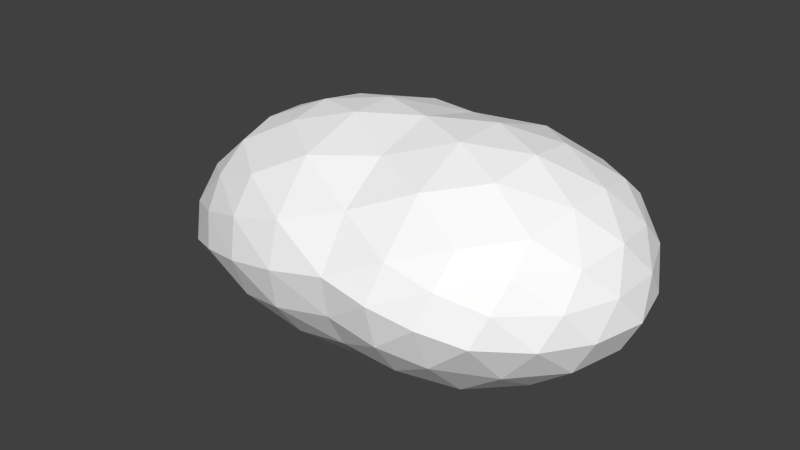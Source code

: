 # Source: bee3.blend  (saved by Blender 2.71.0; exported with 4.5.12 LTS)
import bpy
from mathutils import Matrix  # noqa: F401  (used for matrix-valued properties, if any)

bpy.ops.wm.read_factory_settings(use_empty=True)
scene = bpy.context.scene
scene.name = 'Scene'

# ---- collections
col_collection_1 = bpy.data.collections.new('Collection 1'); scene.collection.children.link(col_collection_1)

# ---- materials (node trees are filled in below, after node groups)
mat_colobotmesh_mat_1 = bpy.data.materials.new('ColobotMesh_mat_1')
mat_colobotmesh_mat_1.alpha_threshold = 0.0
mat_colobotmesh_mat_1.use_transparent_shadow = False
mat_colobotmesh_mat_1.diffuse_color = (1.0, 1.0, 1.0, 1.0)
mat_colobotmesh_mat_1.specular_color = (0.0, 0.0, 0.0)
mat_colobotmesh_mat_1.roughness = 0.5

# ---- material node trees

# ---- world
world_world = bpy.data.worlds.new('World'); scene.world = world_world
world_world.color = (0.05088, 0.05088, 0.05088)
world_world.use_sun_shadow = False
world_world.sun_shadow_jitter_overblur = 0.0
world_world.cycles.sampling_method = 'MANUAL'
world_world.cycles.sample_map_resolution = 256

# ---- meshes
me_colobotmesh = bpy.data.meshes.new('ColobotMesh_')
me_colobotmesh.from_pydata([(-0.4096, 0.1028, -1.217), (-3.337, 0.723, -0.5814), (-3.337, 0.723, 0.5787), (-1.777, 1.169, 0.0), (-3.254, -0.09155, -1.137), (-1.632, 0.3392, -1.414), (-3.48, -0.9156, 0.0), (-1.661, -0.6827, -0.859), (-3.254, -0.09155, 1.134), (-1.661, -0.6827, 0.8593), (-1.632, 0.3392, 1.415), (-4.4, -0.5871, 0.0), (-0.4096, 0.1028, 1.216), (-0.4371, -0.7285, 0.0), (0.3102, 0.03618, 0.0), (-0.2882, 0.8119, 0.6604), (-0.2882, 0.8119, -0.6621), (-3.895, 0.287, -0.4213), (-4.25, -0.1497, -0.2275), (-3.393, -0.4791, -0.8426), (-3.468, -0.7537, -0.4636), (-3.873, -0.8507, 5.296e-05), (-4.18, -0.7412, 5.296e-05), (-2.819, 0.6898, -0.978), (-2.251, 0.5619, -1.256), (-0.3155, 0.3635, 1.098), (-0.275, 0.5998, 0.9131), (-1.187, -0.4733, 1.089), (-0.7703, -0.2114, 1.208), (-1.647, -0.8681, -0.2862), (-1.647, -0.8681, 0.2866), (-2.819, 0.6898, 0.9765), (-2.251, 0.5619, 1.255), (-0.7856, 0.1821, -1.364), (-1.193, 0.261, -1.43), (-2.74, 0.05484, -1.326), (-2.199, 0.1984, -1.418), (-2.763, -0.3478, 1.161), (-2.232, -0.5448, 1.07), (-1.138, 0.5823, -1.271), (-0.6899, 0.7398, -1.02), (-2.861, 0.9816, -0.4223), (-2.341, 1.13, -0.2286), (0.227, 0.3304, 0.2466), (0.02754, 0.589, 0.4667), (-1.138, 0.5823, 1.271), (-0.69, 0.7399, 1.019), (-1.233, 1.168, 0.2592), (-0.7364, 1.049, 0.4794), (-3.798, -0.3164, -0.8054), (-4.18, -0.4816, -0.4265), (-2.74, 0.05498, 1.324), (-2.199, 0.1986, 1.418), (-2.888, -0.9495, -0.3107), (-2.281, -0.8719, -0.597), (-0.3155, 0.3634, -1.1), (-0.275, 0.5998, -0.9148), (0.2271, 0.3305, -0.2471), (0.02764, 0.5891, -0.4678), (-1.733, 1.028, -0.6028), (-1.685, 0.7512, -1.074), (-3.365, 0.4798, -0.8487), (-3.337, 0.2083, -1.034), (-3.468, -0.7536, 0.4626), (-3.393, -0.4789, 0.8406), (-1.233, 1.168, -0.2598), (-0.7364, 1.049, -0.4805), (-1.219, -0.7955, -0.595), (-0.8112, -0.8108, -0.3087), (-1.219, -0.7955, 0.5952), (-0.8112, -0.8108, 0.3088), (-2.861, 0.9815, 0.4205), (-2.341, 1.13, 0.2276), (-1.193, 0.261, 1.43), (-0.7857, 0.1822, 1.363), (-3.895, 0.2869, 0.4196), (-4.25, -0.1498, 0.2267), (-3.395, 0.8094, -0.1947), (-3.395, 0.8094, 0.192), (-1.638, -0.03187, -1.358), (-1.648, -0.3725, -1.173), (-0.04452, 0.05866, -0.8756), (0.1954, 0.03644, -0.4698), (-1.733, 1.028, 0.603), (-1.685, 0.7511, 1.075), (-0.2195, 0.9089, 0.2196), (-0.2195, 0.9089, -0.2213), (-0.0447, 0.05871, 0.8743), (0.1952, 0.03649, 0.4691), (-2.888, -0.9494, 0.3108), (-2.281, -0.8718, 0.5973), (-1.648, -0.3725, 1.173), (-1.638, -0.03183, 1.358), (-0.7703, -0.2113, -1.209), (-1.187, -0.4732, -1.089), (-2.763, -0.3477, -1.163), (-2.232, -0.5448, -1.07), (-0.3217, -0.2668, -0.905), (-0.3308, -0.544, -0.4991), (-0.3217, -0.2668, 0.9037), (-0.3309, -0.5439, 0.4984), (-3.365, 0.4799, 0.8459), (-3.337, 0.2084, 1.031), (-3.798, -0.3163, 0.8035), (-4.18, -0.4815, 0.4254), (-0.09462, -0.5216, 2.936e-05), (0.1545, -0.2667, 2.936e-05), (-2.888, 1.045, -0.0009501), (-2.805, 0.3923, -1.216), (-2.853, -0.7385, -0.8048), (-2.853, -0.7383, 0.8038), (-2.805, 0.3924, 1.214), (-2.325, 0.9464, -0.8262), (-2.23, -0.1895, -1.333), (-2.286, -0.9932, 0.0002027), (-2.23, -0.1894, 1.333), (-2.325, 0.9463, 0.8255), (-3.909, -0.01047, -0.6592), (-3.91, -0.6588, -0.4393), (-3.91, -0.6586, 0.4384), (-3.909, -0.01043, 0.6573), (-3.963, 0.3271, -0.0008667), (0.02494, -0.2822, 0.4832), (0.0461, 0.3332, 0.7058), (0.0968, 0.6347, -0.0005656), (0.04626, 0.3332, -0.707), (0.02516, -0.2823, -0.4839), (-1.193, -0.9143, 0.0001791), (-1.17, -0.1215, 1.347), (-1.159, 0.9754, 0.8515), (-1.159, 0.9754, -0.8518), (-1.17, -0.1216, -1.347), (-0.7423, -0.591, 0.8292), (-0.7131, 0.4771, 1.246), (-0.7064, 1.122, -0.0005848), (-0.7131, 0.477, -1.247), (-0.7422, -0.591, -0.8298)], [], [(1, 77, 41), (4, 62, 35), (6, 20, 53), (8, 64, 37), (2, 101, 31), (3, 59, 42), (5, 79, 36), (7, 29, 54), (9, 91, 38), (10, 84, 32), (1, 61, 17), (4, 19, 49), (6, 63, 21), (8, 102, 103), (2, 78, 75), (12, 99, 87), (15, 26, 44), (16, 86, 58), (0, 55, 81), (13, 98, 105), (9, 30, 69), (10, 92, 73), (3, 83, 47), (5, 60, 39), (7, 80, 94), (13, 100, 70), (12, 25, 74), (15, 85, 48), (16, 56, 40), (0, 97, 93), (42, 72, 3), (41, 107, 42), (42, 107, 72), (107, 71, 72), (41, 77, 107), (77, 78, 107), (107, 78, 71), (78, 2, 71), (36, 24, 5), (35, 108, 36), (36, 108, 24), (108, 23, 24), (35, 62, 108), (62, 61, 108), (108, 61, 23), (61, 1, 23), (54, 96, 7), (53, 109, 54), (54, 109, 96), (109, 95, 96), (53, 20, 109), (20, 19, 109), (109, 19, 95), (19, 4, 95), (38, 90, 9), (37, 110, 38), (38, 110, 90), (110, 89, 90), (37, 64, 110), (64, 63, 110), (110, 63, 89), (63, 6, 89), (32, 52, 10), (31, 111, 32), (32, 111, 52), (111, 51, 52), (31, 101, 111), (101, 102, 111), (111, 102, 51), (102, 8, 51), (41, 23, 1), (42, 112, 41), (41, 112, 23), (112, 24, 23), (42, 59, 112), (59, 60, 112), (112, 60, 24), (60, 5, 24), (35, 95, 4), (36, 113, 35), (35, 113, 95), (113, 96, 95), (36, 79, 113), (79, 80, 113), (113, 80, 96), (80, 7, 96), (53, 89, 6), (54, 114, 53), (53, 114, 89), (114, 90, 89), (54, 29, 114), (29, 30, 114), (114, 30, 90), (30, 9, 90), (37, 51, 8), (38, 115, 37), (37, 115, 51), (115, 52, 51), (38, 91, 115), (91, 92, 115), (115, 92, 52), (92, 10, 52), (31, 71, 2), (32, 116, 31), (31, 116, 71), (116, 72, 71), (32, 84, 116), (84, 83, 116), (116, 83, 72), (83, 3, 72), (18, 50, 11), (17, 117, 18), (18, 117, 50), (117, 49, 50), (17, 61, 117), (61, 62, 117), (117, 62, 49), (62, 4, 49), (50, 22, 11), (49, 118, 50), (50, 118, 22), (118, 21, 22), (49, 19, 118), (19, 20, 118), (118, 20, 21), (20, 6, 21), (22, 104, 11), (21, 119, 22), (22, 119, 104), (119, 103, 104), (21, 63, 119), (63, 64, 119), (119, 64, 103), (64, 8, 103), (104, 76, 11), (103, 120, 104), (104, 120, 76), (120, 75, 76), (103, 102, 120), (102, 101, 120), (120, 101, 75), (101, 2, 75), (76, 18, 11), (75, 121, 76), (76, 121, 18), (121, 17, 18), (75, 78, 121), (78, 77, 121), (121, 77, 17), (77, 1, 17), (88, 106, 14), (87, 122, 88), (88, 122, 106), (122, 105, 106), (87, 99, 122), (99, 100, 122), (122, 100, 105), (100, 13, 105), (43, 88, 14), (44, 123, 43), (43, 123, 88), (123, 87, 88), (44, 26, 123), (26, 25, 123), (123, 25, 87), (25, 12, 87), (57, 43, 14), (58, 124, 57), (57, 124, 43), (124, 44, 43), (58, 86, 124), (86, 85, 124), (124, 85, 44), (85, 15, 44), (82, 57, 14), (81, 125, 82), (82, 125, 57), (125, 58, 57), (81, 55, 125), (55, 56, 125), (125, 56, 58), (56, 16, 58), (106, 82, 14), (105, 126, 106), (106, 126, 82), (126, 81, 82), (105, 98, 126), (98, 97, 126), (126, 97, 81), (97, 0, 81), (70, 68, 13), (69, 127, 70), (70, 127, 68), (127, 67, 68), (69, 30, 127), (30, 29, 127), (127, 29, 67), (29, 7, 67), (74, 28, 12), (73, 128, 74), (74, 128, 28), (128, 27, 28), (73, 92, 128), (92, 91, 128), (128, 91, 27), (91, 9, 27), (48, 46, 15), (47, 129, 48), (48, 129, 46), (129, 45, 46), (47, 83, 129), (83, 84, 129), (129, 84, 45), (84, 10, 45), (40, 66, 16), (39, 130, 40), (40, 130, 66), (130, 65, 66), (39, 60, 130), (60, 59, 130), (130, 59, 65), (59, 3, 65), (93, 33, 0), (94, 131, 93), (93, 131, 33), (131, 34, 33), (94, 80, 131), (80, 79, 131), (131, 79, 34), (79, 5, 34), (69, 27, 9), (70, 132, 69), (69, 132, 27), (132, 28, 27), (70, 100, 132), (100, 99, 132), (132, 99, 28), (99, 12, 28), (73, 45, 10), (74, 133, 73), (73, 133, 45), (133, 46, 45), (74, 25, 133), (25, 26, 133), (133, 26, 46), (26, 15, 46), (47, 65, 3), (48, 134, 47), (47, 134, 65), (134, 66, 65), (48, 85, 134), (85, 86, 134), (134, 86, 66), (86, 16, 66), (39, 34, 5), (40, 135, 39), (39, 135, 34), (135, 33, 34), (40, 56, 135), (56, 55, 135), (135, 55, 33), (55, 0, 33), (94, 67, 7), (93, 136, 94), (94, 136, 67), (136, 68, 67), (93, 97, 136), (97, 98, 136), (136, 98, 68), (98, 13, 68)])
_uv = me_colobotmesh.uv_layers.new(name='UV_1')
_uv.uv.foreach_set('vector', [0.1139, 0.4494, 0.1139, 0.4831, 0.1687, 0.4663, 0.1227, 0.4011, 0.1198, 0.4172, 0.1796, 0.3931, 0.09883, 0.5, 0.1068, 0.467, 0.1627, 0.4751, 0.1227, 0.5986, 0.1147, 0.5658, 0.1786, 0.5907, 0.1139, 0.5503, 0.1168, 0.5664, 0.1738, 0.5746, 0.2782, 0.5, 0.2833, 0.459, 0.2234, 0.4831, 0.2935, 0.377, 0.2925, 0.3931, 0.2366, 0.385, 0.2905, 0.4253, 0.2905, 0.4751, 0.2266, 0.4502, 0.2905, 0.5747, 0.2915, 0.5908, 0.2345, 0.5827, 0.2935, 0.623, 0.2884, 0.582, 0.2337, 0.5988, 0.1139, 0.4494, 0.1168, 0.4333, 0.07661, 0.4663, 0.1227, 0.4011, 0.1147, 0.4341, 0.08243, 0.4341, 0.09883, 0.5, 0.1068, 0.5329, 0.06654, 0.5, 0.1227, 0.5986, 0.1198, 0.5825, 0.08243, 0.5658, 0.1139, 0.5503, 0.1139, 0.5167, 0.07661, 0.5335, 0.4222, 0.6058, 0.4213, 0.5705, 0.4475, 0.5705, 0.435, 0.5574, 0.4308, 0.5735, 0.456, 0.5383, 0.435, 0.4424, 0.435, 0.4807, 0.456, 0.4616, 0.4222, 0.3941, 0.4265, 0.4102, 0.4475, 0.4294, 0.4193, 0.5, 0.4203, 0.4647, 0.4456, 0.5, 0.2905, 0.5747, 0.2905, 0.5249, 0.3334, 0.5498, 0.2935, 0.623, 0.2925, 0.6069, 0.3364, 0.6173, 0.2782, 0.5, 0.2833, 0.541, 0.3305, 0.5191, 0.2935, 0.377, 0.2884, 0.418, 0.3407, 0.3988, 0.2905, 0.4253, 0.2915, 0.4092, 0.3344, 0.4149, 0.4193, 0.5, 0.4203, 0.5352, 0.3764, 0.5249, 0.4222, 0.6058, 0.4265, 0.5896, 0.3793, 0.6115, 0.435, 0.5574, 0.435, 0.5191, 0.3828, 0.5383, 0.435, 0.4424, 0.4308, 0.4263, 0.3879, 0.4206, 0.4222, 0.3941, 0.4213, 0.4294, 0.3783, 0.4045, 0.2234, 0.4831, 0.2234, 0.5168, 0.2782, 0.5, 0.1687, 0.4663, 0.1687, 0.4999, 0.2234, 0.4831, 0.2234, 0.4831, 0.1687, 0.4999, 0.2234, 0.5168, 0.1687, 0.4999, 0.1687, 0.5335, 0.2234, 0.5168, 0.1687, 0.4663, 0.1139, 0.4831, 0.1687, 0.4999, 0.1139, 0.4831, 0.1139, 0.5167, 0.1687, 0.4999, 0.1687, 0.4999, 0.1139, 0.5167, 0.1687, 0.5335, 0.1139, 0.5167, 0.1139, 0.5503, 0.1687, 0.5335, 0.2366, 0.385, 0.2337, 0.4011, 0.2935, 0.377, 0.1796, 0.3931, 0.1767, 0.4092, 0.2366, 0.385, 0.2366, 0.385, 0.1767, 0.4092, 0.2337, 0.4011, 0.1767, 0.4092, 0.1738, 0.4253, 0.2337, 0.4011, 0.1796, 0.3931, 0.1198, 0.4172, 0.1767, 0.4092, 0.1198, 0.4172, 0.1168, 0.4333, 0.1767, 0.4092, 0.1767, 0.4092, 0.1168, 0.4333, 0.1738, 0.4253, 0.1168, 0.4333, 0.1139, 0.4494, 0.1738, 0.4253, 0.2266, 0.4502, 0.2345, 0.4172, 0.2905, 0.4253, 0.1627, 0.4751, 0.1706, 0.4421, 0.2266, 0.4502, 0.2266, 0.4502, 0.1706, 0.4421, 0.2345, 0.4172, 0.1706, 0.4421, 0.1786, 0.4092, 0.2345, 0.4172, 0.1627, 0.4751, 0.1068, 0.467, 0.1706, 0.4421, 0.1068, 0.467, 0.1147, 0.4341, 0.1706, 0.4421, 0.1706, 0.4421, 0.1147, 0.4341, 0.1786, 0.4092, 0.1147, 0.4341, 0.1227, 0.4011, 0.1786, 0.4092, 0.2345, 0.5827, 0.2266, 0.5498, 0.2905, 0.5747, 0.1786, 0.5907, 0.1706, 0.5578, 0.2345, 0.5827, 0.2345, 0.5827, 0.1706, 0.5578, 0.2266, 0.5498, 0.1706, 0.5578, 0.1627, 0.5249, 0.2266, 0.5498, 0.1786, 0.5907, 0.1147, 0.5658, 0.1706, 0.5578, 0.1147, 0.5658, 0.1068, 0.5329, 0.1706, 0.5578, 0.1706, 0.5578, 0.1068, 0.5329, 0.1627, 0.5249, 0.1068, 0.5329, 0.09883, 0.5, 0.1627, 0.5249, 0.2337, 0.5988, 0.2366, 0.6149, 0.2935, 0.623, 0.1738, 0.5746, 0.1767, 0.5907, 0.2337, 0.5988, 0.2337, 0.5988, 0.1767, 0.5907, 0.2366, 0.6149, 0.1767, 0.5907, 0.1796, 0.6068, 0.2366, 0.6149, 0.1738, 0.5746, 0.1168, 0.5664, 0.1767, 0.5907, 0.1168, 0.5664, 0.1198, 0.5825, 0.1767, 0.5907, 0.1767, 0.5907, 0.1198, 0.5825, 0.1796, 0.6068, 0.1198, 0.5825, 0.1227, 0.5986, 0.1796, 0.6068, 0.1687, 0.4663, 0.1738, 0.4253, 0.1139, 0.4494, 0.2234, 0.4831, 0.2286, 0.4421, 0.1687, 0.4663, 0.1687, 0.4663, 0.2286, 0.4421, 0.1738, 0.4253, 0.2286, 0.4421, 0.2337, 0.4011, 0.1738, 0.4253, 0.2234, 0.4831, 0.2833, 0.459, 0.2286, 0.4421, 0.2833, 0.459, 0.2884, 0.418, 0.2286, 0.4421, 0.2286, 0.4421, 0.2884, 0.418, 0.2337, 0.4011, 0.2884, 0.418, 0.2935, 0.377, 0.2337, 0.4011, 0.1796, 0.3931, 0.1786, 0.4092, 0.1227, 0.4011, 0.2366, 0.385, 0.2355, 0.4011, 0.1796, 0.3931, 0.1796, 0.3931, 0.2355, 0.4011, 0.1786, 0.4092, 0.2355, 0.4011, 0.2345, 0.4172, 0.1786, 0.4092, 0.2366, 0.385, 0.2925, 0.3931, 0.2355, 0.4011, 0.2925, 0.3931, 0.2915, 0.4092, 0.2355, 0.4011, 0.2355, 0.4011, 0.2915, 0.4092, 0.2345, 0.4172, 0.2915, 0.4092, 0.2905, 0.4253, 0.2345, 0.4172, 0.1627, 0.4751, 0.1627, 0.5249, 0.09883, 0.5, 0.2266, 0.4502, 0.2266, 0.5, 0.1627, 0.4751, 0.1627, 0.4751, 0.2266, 0.5, 0.1627, 0.5249, 0.2266, 0.5, 0.2266, 0.5498, 0.1627, 0.5249, 0.2266, 0.4502, 0.2905, 0.4751, 0.2266, 0.5, 0.2905, 0.4751, 0.2905, 0.5249, 0.2266, 0.5, 0.2266, 0.5, 0.2905, 0.5249, 0.2266, 0.5498, 0.2905, 0.5249, 0.2905, 0.5747, 0.2266, 0.5498, 0.1786, 0.5907, 0.1796, 0.6068, 0.1227, 0.5986, 0.2345, 0.5827, 0.2355, 0.5988, 0.1786, 0.5907, 0.1786, 0.5907, 0.2355, 0.5988, 0.1796, 0.6068, 0.2355, 0.5988, 0.2366, 0.6149, 0.1796, 0.6068, 0.2345, 0.5827, 0.2915, 0.5908, 0.2355, 0.5988, 0.2915, 0.5908, 0.2925, 0.6069, 0.2355, 0.5988, 0.2355, 0.5988, 0.2925, 0.6069, 0.2366, 0.6149, 0.2925, 0.6069, 0.2935, 0.623, 0.2366, 0.6149, 0.1738, 0.5746, 0.1687, 0.5335, 0.1139, 0.5503, 0.2337, 0.5988, 0.2286, 0.5578, 0.1738, 0.5746, 0.1738, 0.5746, 0.2286, 0.5578, 0.1687, 0.5335, 0.2286, 0.5578, 0.2234, 0.5168, 0.1687, 0.5335, 0.2337, 0.5988, 0.2884, 0.582, 0.2286, 0.5578, 0.2884, 0.582, 0.2833, 0.541, 0.2286, 0.5578, 0.2286, 0.5578, 0.2833, 0.541, 0.2234, 0.5168, 0.2833, 0.541, 0.2782, 0.5, 0.2234, 0.5168, 0.03928, 0.4831, 0.04219, 0.467, 0.001953, 0.5, 0.07661, 0.4663, 0.07952, 0.4502, 0.03928, 0.4831, 0.03928, 0.4831, 0.07952, 0.4502, 0.04219, 0.467, 0.07952, 0.4502, 0.08243, 0.4341, 0.04219, 0.467, 0.07661, 0.4663, 0.1168, 0.4333, 0.07952, 0.4502, 0.1168, 0.4333, 0.1198, 0.4172, 0.07952, 0.4502, 0.07952, 0.4502, 0.1198, 0.4172, 0.08243, 0.4341, 0.1198, 0.4172, 0.1227, 0.4011, 0.08243, 0.4341, 0.04219, 0.467, 0.03425, 0.5, 0.001953, 0.5, 0.08243, 0.4341, 0.07448, 0.467, 0.04219, 0.467, 0.04219, 0.467, 0.07448, 0.467, 0.03425, 0.5, 0.07448, 0.467, 0.06654, 0.5, 0.03425, 0.5, 0.08243, 0.4341, 0.1147, 0.4341, 0.07448, 0.467, 0.1147, 0.4341, 0.1068, 0.467, 0.07448, 0.467, 0.07448, 0.467, 0.1068, 0.467, 0.06654, 0.5, 0.1068, 0.467, 0.09883, 0.5, 0.06654, 0.5, 0.03425, 0.5, 0.04219, 0.5329, 0.001953, 0.5, 0.06654, 0.5, 0.07448, 0.5329, 0.03425, 0.5, 0.03425, 0.5, 0.07448, 0.5329, 0.04219, 0.5329, 0.07448, 0.5329, 0.08243, 0.5658, 0.04219, 0.5329, 0.06654, 0.5, 0.1068, 0.5329, 0.07448, 0.5329, 0.1068, 0.5329, 0.1147, 0.5658, 0.07448, 0.5329, 0.07448, 0.5329, 0.1147, 0.5658, 0.08243, 0.5658, 0.1147, 0.5658, 0.1227, 0.5986, 0.08243, 0.5658, 0.04219, 0.5329, 0.03928, 0.5168, 0.001953, 0.5, 0.08243, 0.5658, 0.07952, 0.5497, 0.04219, 0.5329, 0.04219, 0.5329, 0.07952, 0.5497, 0.03928, 0.5168, 0.07952, 0.5497, 0.07661, 0.5335, 0.03928, 0.5168, 0.08243, 0.5658, 0.1198, 0.5825, 0.07952, 0.5497, 0.1198, 0.5825, 0.1168, 0.5664, 0.07952, 0.5497, 0.07952, 0.5497, 0.1168, 0.5664, 0.07661, 0.5335, 0.1168, 0.5664, 0.1139, 0.5503, 0.07661, 0.5335, 0.03928, 0.5168, 0.03928, 0.4831, 0.001953, 0.5, 0.07661, 0.5335, 0.07661, 0.4999, 0.03928, 0.5168, 0.03928, 0.5168, 0.07661, 0.4999, 0.03928, 0.4831, 0.07661, 0.4999, 0.07661, 0.4663, 0.03928, 0.4831, 0.07661, 0.5335, 0.1139, 0.5167, 0.07661, 0.4999, 0.1139, 0.5167, 0.1139, 0.4831, 0.07661, 0.4999, 0.07661, 0.4999, 0.1139, 0.4831, 0.07661, 0.4663, 0.1139, 0.4831, 0.1139, 0.4494, 0.07661, 0.4663, 0.4728, 0.5352, 0.4718, 0.5, 0.498, 0.5, 0.4475, 0.5705, 0.4465, 0.5352, 0.4728, 0.5352, 0.4728, 0.5352, 0.4465, 0.5352, 0.4718, 0.5, 0.4465, 0.5352, 0.4456, 0.5, 0.4718, 0.5, 0.4475, 0.5705, 0.4213, 0.5705, 0.4465, 0.5352, 0.4213, 0.5705, 0.4203, 0.5352, 0.4465, 0.5352, 0.4465, 0.5352, 0.4203, 0.5352, 0.4456, 0.5, 0.4203, 0.5352, 0.4193, 0.5, 0.4456, 0.5, 0.477, 0.5191, 0.4728, 0.5352, 0.498, 0.5, 0.456, 0.5383, 0.4518, 0.5544, 0.477, 0.5191, 0.477, 0.5191, 0.4518, 0.5544, 0.4728, 0.5352, 0.4518, 0.5544, 0.4475, 0.5705, 0.4728, 0.5352, 0.456, 0.5383, 0.4308, 0.5735, 0.4518, 0.5544, 0.4308, 0.5735, 0.4265, 0.5896, 0.4518, 0.5544, 0.4518, 0.5544, 0.4265, 0.5896, 0.4475, 0.5705, 0.4265, 0.5896, 0.4222, 0.6058, 0.4475, 0.5705, 0.477, 0.4808, 0.477, 0.5191, 0.498, 0.5, 0.456, 0.4616, 0.456, 0.4999, 0.477, 0.4808, 0.477, 0.4808, 0.456, 0.4999, 0.477, 0.5191, 0.456, 0.4999, 0.456, 0.5383, 0.477, 0.5191, 0.456, 0.4616, 0.435, 0.4807, 0.456, 0.4999, 0.435, 0.4807, 0.435, 0.5191, 0.456, 0.4999, 0.456, 0.4999, 0.435, 0.5191, 0.456, 0.5383, 0.435, 0.5191, 0.435, 0.5574, 0.456, 0.5383, 0.4728, 0.4647, 0.477, 0.4808, 0.498, 0.5, 0.4475, 0.4294, 0.4518, 0.4455, 0.4728, 0.4647, 0.4728, 0.4647, 0.4518, 0.4455, 0.477, 0.4808, 0.4518, 0.4455, 0.456, 0.4616, 0.477, 0.4808, 0.4475, 0.4294, 0.4265, 0.4102, 0.4518, 0.4455, 0.4265, 0.4102, 0.4308, 0.4263, 0.4518, 0.4455, 0.4518, 0.4455, 0.4308, 0.4263, 0.456, 0.4616, 0.4308, 0.4263, 0.435, 0.4424, 0.456, 0.4616, 0.4718, 0.5, 0.4728, 0.4647, 0.498, 0.5, 0.4456, 0.5, 0.4465, 0.4647, 0.4718, 0.5, 0.4718, 0.5, 0.4465, 0.4647, 0.4728, 0.4647, 0.4465, 0.4647, 0.4475, 0.4294, 0.4728, 0.4647, 0.4456, 0.5, 0.4203, 0.4647, 0.4465, 0.4647, 0.4203, 0.4647, 0.4213, 0.4294, 0.4465, 0.4647, 0.4465, 0.4647, 0.4213, 0.4294, 0.4475, 0.4294, 0.4213, 0.4294, 0.4222, 0.3941, 0.4475, 0.4294, 0.3764, 0.5249, 0.3764, 0.4751, 0.4193, 0.5, 0.3334, 0.5498, 0.3334, 0.5, 0.3764, 0.5249, 0.3764, 0.5249, 0.3334, 0.5, 0.3764, 0.4751, 0.3334, 0.5, 0.3334, 0.4502, 0.3764, 0.4751, 0.3334, 0.5498, 0.2905, 0.5249, 0.3334, 0.5, 0.2905, 0.5249, 0.2905, 0.4751, 0.3334, 0.5, 0.3334, 0.5, 0.2905, 0.4751, 0.3334, 0.4502, 0.2905, 0.4751, 0.2905, 0.4253, 0.3334, 0.4502, 0.3793, 0.6115, 0.3783, 0.5954, 0.4222, 0.6058, 0.3364, 0.6173, 0.3354, 0.6012, 0.3793, 0.6115, 0.3793, 0.6115, 0.3354, 0.6012, 0.3783, 0.5954, 0.3354, 0.6012, 0.3344, 0.5851, 0.3783, 0.5954, 0.3364, 0.6173, 0.2925, 0.6069, 0.3354, 0.6012, 0.2925, 0.6069, 0.2915, 0.5908, 0.3354, 0.6012, 0.3354, 0.6012, 0.2915, 0.5908, 0.3344, 0.5851, 0.2915, 0.5908, 0.2905, 0.5747, 0.3344, 0.5851, 0.3828, 0.5383, 0.3879, 0.5793, 0.435, 0.5574, 0.3305, 0.5191, 0.3356, 0.5602, 0.3828, 0.5383, 0.3828, 0.5383, 0.3356, 0.5602, 0.3879, 0.5793, 0.3356, 0.5602, 0.3407, 0.6012, 0.3879, 0.5793, 0.3305, 0.5191, 0.2833, 0.541, 0.3356, 0.5602, 0.2833, 0.541, 0.2884, 0.582, 0.3356, 0.5602, 0.3356, 0.5602, 0.2884, 0.582, 0.3407, 0.6012, 0.2884, 0.582, 0.2935, 0.623, 0.3407, 0.6012, 0.3879, 0.4206, 0.3828, 0.4616, 0.435, 0.4424, 0.3407, 0.3988, 0.3356, 0.4398, 0.3879, 0.4206, 0.3879, 0.4206, 0.3356, 0.4398, 0.3828, 0.4616, 0.3356, 0.4398, 0.3305, 0.4808, 0.3828, 0.4616, 0.3407, 0.3988, 0.2884, 0.418, 0.3356, 0.4398, 0.2884, 0.418, 0.2833, 0.459, 0.3356, 0.4398, 0.3356, 0.4398, 0.2833, 0.459, 0.3305, 0.4808, 0.2833, 0.459, 0.2782, 0.5, 0.3305, 0.4808, 0.3783, 0.4045, 0.3793, 0.3884, 0.4222, 0.3941, 0.3344, 0.4149, 0.3354, 0.3988, 0.3783, 0.4045, 0.3783, 0.4045, 0.3354, 0.3988, 0.3793, 0.3884, 0.3354, 0.3988, 0.3364, 0.3827, 0.3793, 0.3884, 0.3344, 0.4149, 0.2915, 0.4092, 0.3354, 0.3988, 0.2915, 0.4092, 0.2925, 0.3931, 0.3354, 0.3988, 0.3354, 0.3988, 0.2925, 0.3931, 0.3364, 0.3827, 0.2925, 0.3931, 0.2935, 0.377, 0.3364, 0.3827, 0.3334, 0.5498, 0.3344, 0.5851, 0.2905, 0.5747, 0.3764, 0.5249, 0.3773, 0.5602, 0.3334, 0.5498, 0.3334, 0.5498, 0.3773, 0.5602, 0.3344, 0.5851, 0.3773, 0.5602, 0.3783, 0.5954, 0.3344, 0.5851, 0.3764, 0.5249, 0.4203, 0.5352, 0.3773, 0.5602, 0.4203, 0.5352, 0.4213, 0.5705, 0.3773, 0.5602, 0.3773, 0.5602, 0.4213, 0.5705, 0.3783, 0.5954, 0.4213, 0.5705, 0.4222, 0.6058, 0.3783, 0.5954, 0.3364, 0.6173, 0.3407, 0.6012, 0.2935, 0.623, 0.3793, 0.6115, 0.3836, 0.5954, 0.3364, 0.6173, 0.3364, 0.6173, 0.3836, 0.5954, 0.3407, 0.6012, 0.3836, 0.5954, 0.3879, 0.5793, 0.3407, 0.6012, 0.3793, 0.6115, 0.4265, 0.5896, 0.3836, 0.5954, 0.4265, 0.5896, 0.4308, 0.5735, 0.3836, 0.5954, 0.3836, 0.5954, 0.4308, 0.5735, 0.3879, 0.5793, 0.4308, 0.5735, 0.435, 0.5574, 0.3879, 0.5793, 0.3305, 0.5191, 0.3305, 0.4808, 0.2782, 0.5, 0.3828, 0.5383, 0.3828, 0.4999, 0.3305, 0.5191, 0.3305, 0.5191, 0.3828, 0.4999, 0.3305, 0.4808, 0.3828, 0.4999, 0.3828, 0.4616, 0.3305, 0.4808, 0.3828, 0.5383, 0.435, 0.5191, 0.3828, 0.4999, 0.435, 0.5191, 0.435, 0.4807, 0.3828, 0.4999, 0.3828, 0.4999, 0.435, 0.4807, 0.3828, 0.4616, 0.435, 0.4807, 0.435, 0.4424, 0.3828, 0.4616, 0.3407, 0.3988, 0.3364, 0.3827, 0.2935, 0.377, 0.3879, 0.4206, 0.3836, 0.4045, 0.3407, 0.3988, 0.3407, 0.3988, 0.3836, 0.4045, 0.3364, 0.3827, 0.3836, 0.4045, 0.3793, 0.3884, 0.3364, 0.3827, 0.3879, 0.4206, 0.4308, 0.4263, 0.3836, 0.4045, 0.4308, 0.4263, 0.4265, 0.4102, 0.3836, 0.4045, 0.3836, 0.4045, 0.4265, 0.4102, 0.3793, 0.3884, 0.4265, 0.4102, 0.4222, 0.3941, 0.3793, 0.3884, 0.3344, 0.4149, 0.3334, 0.4502, 0.2905, 0.4253, 0.3783, 0.4045, 0.3773, 0.4398, 0.3344, 0.4149, 0.3344, 0.4149, 0.3773, 0.4398, 0.3334, 0.4502, 0.3773, 0.4398, 0.3764, 0.4751, 0.3334, 0.4502, 0.3783, 0.4045, 0.4213, 0.4294, 0.3773, 0.4398, 0.4213, 0.4294, 0.4203, 0.4647, 0.3773, 0.4398, 0.3773, 0.4398, 0.4203, 0.4647, 0.3764, 0.4751, 0.4203, 0.4647, 0.4193, 0.5, 0.3764, 0.4751])
me_colobotmesh.materials.append(mat_colobotmesh_mat_1)
me_colobotmesh.use_remesh_preserve_volume = False
me_colobotmesh.use_remesh_preserve_attributes = False
me_colobotmesh.use_mirror_vertex_groups = False
me_colobotmesh.update()

# ---- objects
ob_colobotmesh_1 = bpy.data.objects.new('ColobotMesh_1', me_colobotmesh)

# ---- transforms, parenting, visibility, modifiers, constraints
ob_colobotmesh_1.location = (0.0, 0.0, 0.0)
ob_colobotmesh_1.rotation_euler = (1.571, 0.0, 0.0)
ob_colobotmesh_1.lineart.crease_threshold = 0.0

# ---- collection membership
col_collection_1.objects.link(ob_colobotmesh_1)

# ---- scene / render settings (as saved in the file)
scene.frame_start = 1; scene.frame_end = 250; scene.frame_set(1)
scene.render.engine = 'BLENDER_EEVEE_NEXT'
scene.render.resolution_percentage = 50
scene.render.dither_intensity = 0.0
scene.cycles.use_denoising = False
scene.cycles.samples = 10
scene.cycles.sampling_pattern = 'TABULATED_SOBOL'
scene.cycles.light_sampling_threshold = 0.0
scene.cycles.use_adaptive_sampling = False
scene.cycles.use_light_tree = False
scene.cycles.blur_glossy = 0.0
scene.cycles.volume_bounces = 1
scene.cycles.pixel_filter_type = 'GAUSSIAN'
scene.cycles.sample_clamp_indirect = 0.0
scene.view_settings.view_transform = 'Standard'
bpy.context.view_layer.update()

# ---- added for rendering (the .blend has no active camera and no usable light): camera, sun
cam_auto = bpy.data.cameras.new('AutoCamera')
cam_auto.lens = 50.0
cam_auto.sensor_width = 36.0
cam_auto.clip_end = 1000.0
ob_auto_camera = bpy.data.objects.new('AutoCamera', cam_auto)
scene.collection.objects.link(ob_auto_camera)
ob_auto_camera.location = (3.4317, -6.57176, 4.46901)
ob_auto_camera.rotation_euler = (1.09748, -7.21219e-08, 0.694738)
scene.camera = ob_auto_camera
light_auto_sun = bpy.data.lights.new('AutoSun', 'SUN')
light_auto_sun.energy = 3.0
light_auto_sun.angle = 0.0523599
ob_auto_sun = bpy.data.objects.new('AutoSun', light_auto_sun)
scene.collection.objects.link(ob_auto_sun)
ob_auto_sun.rotation_euler = (0.872665, 0.174533, 0.523599)
bpy.context.view_layer.update()

